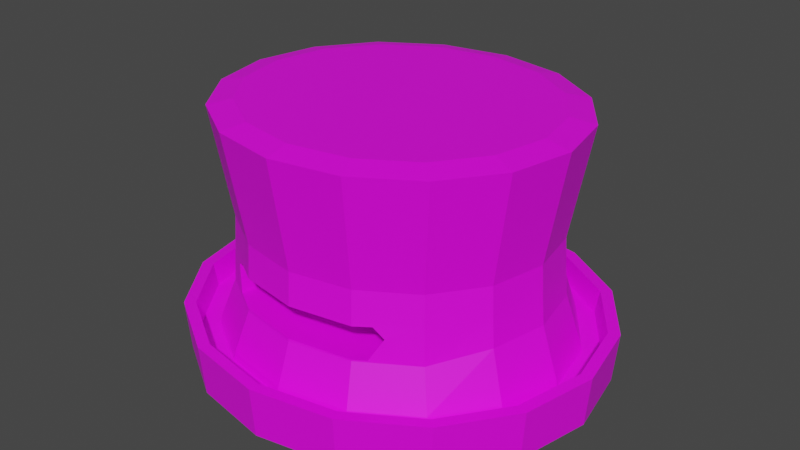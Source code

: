 # Source: cocus_pocus.blend  (saved by Blender 4.0.36; exported with 4.5.12 LTS)
import bpy
from mathutils import Matrix  # noqa: F401  (used for matrix-valued properties, if any)

bpy.ops.wm.read_factory_settings(use_empty=True)
scene = bpy.context.scene
scene.name = 'Scene'

# ---- collections
col_collection = bpy.data.collections.new('Collection'); scene.collection.children.link(col_collection)

# ---- images (referenced by path relative to the original .blend; pixels are not part of the script)
import os
ASSET_DIR = os.environ.get("B2B_ASSET_DIR", "")  # directory of the original .blend (textures are referenced by path, not embedded)
HERE = os.path.dirname(os.path.abspath(__file__))  # packed textures are extracted next to this script under _unpacked/

def load_image(name, relpath, width, height, colorspace="sRGB"):
    """Load a texture the original file referenced (path relative to the .blend, or extracted next to this script)."""
    p = next((c for c in (os.path.join(HERE, relpath), os.path.join(ASSET_DIR, relpath)) if relpath and os.path.exists(c)), "")
    if p:
        img = bpy.data.images.load(p, check_existing=True)
        img.name = name
    else:  # same state as the original file: an image datablock whose file is absent (Cycles renders it pink)
        img = bpy.data.images.new(name, width, height)
        img.source = "FILE"
        img.filepath = "//" + (relpath or name)
    img.colorspace_settings.name = colorspace
    return img
img_base_palette_png = load_image('base_palette.png', 'base_palette.png', 1024, 1024, 'sRGB')

# ---- materials (node trees are filled in below, after node groups)
mat_basepalette = bpy.data.materials.new('BasePalette')
mat_basepalette.alpha_threshold = 0.0
mat_basepalette.use_transparent_shadow = False
mat_basepalette.roughness = 0.5
mat_basepalette.line_color = (0.0, 0.0, 0.0, 1.0)

# ---- material node trees
mat_basepalette.use_nodes = True; mat_basepalette.node_tree.nodes.clear()
_N = mat_basepalette.node_tree.nodes; _L = mat_basepalette.node_tree.links
n0 = _N.new('ShaderNodeOutputMaterial'); n0.name = 'Material Output'; n0.location = (300, 300)
n1 = _N.new('ShaderNodeBsdfPrincipled'); n1.name = 'Principled BSDF'; n1.location = (10, 300)
n1.distribution = 'GGX'
n1.subsurface_method = 'RANDOM_WALK_SKIN'
n1.inputs[3].default_value = 1.45
n1.inputs[27].default_value = (0.0, 0.0, 0.0, 1.0)
n1.inputs[28].default_value = 1.0
n2 = _N.new('ShaderNodeTexImage'); n2.name = 'Image Texture'; n2.location = (-464, 137)
n2.image = img_base_palette_png
_L.new(n1.outputs[0], n0.inputs[0])
_L.new(n2.outputs[0], n1.inputs[0])
n0.is_active_output = True

# ---- world
world_world = bpy.data.worlds.new('World'); scene.world = world_world
world_world.use_nodes = True; world_world.node_tree.nodes.clear()
_N = world_world.node_tree.nodes; _L = world_world.node_tree.links
n0 = _N.new('ShaderNodeOutputWorld'); n0.name = 'World Output'; n0.location = (300, 300)
n1 = _N.new('ShaderNodeBackground'); n1.name = 'Background'; n1.location = (10, 300)
n1.inputs[0].default_value = (0.05088, 0.05088, 0.05088, 1.0)
_L.new(n1.outputs[0], n0.inputs[0])
n0.is_active_output = True
world_world.color = (0.05088, 0.05088, 0.05088)
world_world.use_sun_shadow = False
world_world.sun_shadow_jitter_overblur = 0.0

# ---- meshes
me_plane_003 = bpy.data.meshes.new('Plane.003')
me_plane_003.from_pydata([(-0.2959, -0.2747, 0.0001725), (-0.2959, 0.2747, 0.0001725), (0.2959, 0.2747, 0.0001725), (0.2959, -0.2747, 0.0001725), (-0.4184, 0.0, 0.0001725), (0.4184, 0.0, 0.0001725), (0.0, -0.3884, 0.0001725), (0.0, 0.3884, 0.0001725), (-0.3866, 0.1486, 0.0001725), (0.3866, -0.1486, 0.0001725), (-0.1601, -0.3588, 0.0001725), (0.1601, 0.3588, 0.0001725), (-0.3866, -0.1486, 0.0001725), (0.3866, 0.1486, 0.0001725), (0.1601, -0.3588, 0.0001725), (-0.1601, 0.3588, 0.0001725), (-0.3121, 0.118, 0.001612), (-0.2396, 0.2187, 0.001612), (0.3121, -0.118, 0.001612), (0.2396, -0.2187, 0.001612), (-0.13, -0.2867, 0.001612), (-0.2396, -0.2187, 0.001612), (0.13, 0.2867, 0.001612), (0.2396, 0.2187, 0.001612), (-0.3121, -0.118, 0.001612), (-0.3374, 0.0, 0.001612), (0.3121, 0.118, 0.001612), (0.3374, 0.0, 0.001612), (0.13, -0.2867, 0.001612), (0.0, -0.3107, 0.001612), (-0.13, 0.2867, 0.001612), (0.0, 0.3107, 0.001612), (-0.3121, 0.118, 0.06211), (-0.2396, 0.2187, 0.06211), (0.3121, -0.118, 0.06211), (0.2396, -0.2187, 0.06211), (-0.13, -0.2867, 0.06211), (-0.2396, -0.2187, 0.06211), (0.13, 0.2867, 0.06211), (0.2396, 0.2187, 0.06211), (-0.3121, -0.118, 0.06211), (-0.3374, 0.0, 0.06211), (0.3121, 0.118, 0.06211), (0.3374, 0.0, 0.06211), (0.13, -0.2867, 0.06211), (0.0, -0.3107, 0.06211), (-0.13, 0.2867, 0.06211), (0.0, 0.3107, 0.06211), (-0.3293, 0.1256, 0.06928), (-0.3563, 0.0, 0.06928), (0.3293, -0.1256, 0.06928), (0.3563, 0.0, 0.06928), (-0.1368, -0.3042, 0.06928), (0.0, -0.3295, 0.06928), (0.1368, 0.3042, 0.06928), (0.0, 0.3295, 0.06928), (-0.3293, -0.1256, 0.06928), (-0.2524, -0.2325, 0.06928), (0.3293, 0.1256, 0.06928), (0.2524, 0.2325, 0.06928), (0.1368, -0.3042, 0.06928), (0.2524, -0.2325, 0.06928), (-0.1368, 0.3042, 0.06928), (-0.2524, 0.2325, 0.06928), (-0.1636, 0.3665, 0.1009), (0.1636, -0.3665, 0.1009), (0.3949, 0.1518, 0.1009), (-0.3949, -0.1518, 0.1009), (0.1636, 0.3665, 0.1009), (-0.1636, -0.3665, 0.1009), (0.3949, -0.1518, 0.1009), (-0.3949, 0.1518, 0.1009), (-0.3022, 0.2805, 0.1009), (0.3022, -0.2805, 0.1009), (-0.3022, -0.2805, 0.1009), (0.3022, 0.2805, 0.1009), (-0.4274, 0.0, 0.1009), (0.4274, 0.0, 0.1009), (0.0, -0.3967, 0.1009), (0.0, 0.3967, 0.1009), (-0.2642, 0.09986, 0.3144), (-0.2028, 0.1852, 0.3144), (0.2642, -0.09986, 0.3144), (-0.1101, -0.2427, 0.3144), (-0.2028, -0.1852, 0.3144), (0.1101, 0.2427, 0.3144), (0.2028, 0.1852, 0.3144), (-0.2642, -0.09986, 0.3144), (-0.2856, 0.0, 0.3144), (0.2642, 0.09986, 0.3144), (0.2856, 0.0, 0.3144), (0.1101, -0.2427, 0.3144), (0.0, -0.263, 0.3144), (-0.1101, 0.2427, 0.3144), (0.0, 0.263, 0.3144), (-0.2906, 0.1108, 0.2824), (-0.3143, 0.0, 0.2824), (0.2906, -0.1108, 0.2824), (0.3143, 0.0, 0.2824), (-0.1207, -0.2684, 0.2824), (0.0, -0.2907, 0.2824), (0.1207, 0.2684, 0.2824), (0.0, 0.2907, 0.2824), (-0.2906, -0.1108, 0.2824), (-0.2227, -0.2051, 0.2824), (0.2906, 0.1108, 0.2824), (0.2227, 0.2051, 0.2824), (0.1207, -0.2684, 0.2824), (0.2227, -0.2051, 0.2824), (-0.1207, 0.2684, 0.2824), (-0.2227, 0.2051, 0.2824), (-0.2991, 0.1141, 0.166), (0.0, 0.2992, 0.166), (0.1477, -0.2614, 0.1521), (-0.001032, -0.2986, 0.1534), (-0.1737, -0.245, 0.155), (-0.1241, -0.2758, 0.1544), (-0.1242, 0.2762, 0.166), (-0.2292, 0.2111, 0.166), (0.2991, -0.1141, 0.166), (0.3235, 0.0, 0.166), (0.2292, 0.2111, 0.166), (0.1242, 0.2762, 0.166), (0.1241, -0.276, 0.152), (-0.2991, -0.1141, 0.166), (0.2991, 0.1141, 0.166), (-0.3235, 0.0, 0.166), (-0.2812, 0.1063, 0.5107), (-0.2158, 0.1971, 0.5107), (0.2812, -0.1063, 0.5107), (0.2158, -0.1971, 0.5107), (-0.1171, -0.2583, 0.5107), (-0.2158, -0.1971, 0.5107), (0.1171, 0.2583, 0.5107), (0.2158, 0.1971, 0.5107), (-0.2812, -0.1063, 0.5107), (-0.304, 0.0, 0.5107), (0.2812, 0.1063, 0.5107), (0.304, 0.0, 0.5107), (0.1171, -0.2583, 0.5107), (0.0, -0.2799, 0.5107), (-0.1171, 0.2583, 0.5107), (0.0, 0.2799, 0.5107), (-0.3267, 0.1246, 0.5007), (-0.3534, 0.0, 0.5007), (0.3267, -0.1246, 0.5007), (0.3534, 0.0, 0.5007), (-0.1357, -0.3018, 0.5007), (0.0, -0.3269, 0.5007), (0.1357, 0.3018, 0.5007), (0.0, 0.3269, 0.5007), (-0.3267, -0.1246, 0.5007), (-0.2504, -0.2306, 0.5007), (0.3267, 0.1246, 0.5007), (0.2504, 0.2306, 0.5007), (0.1357, -0.3018, 0.5007), (0.2504, -0.2306, 0.5007), (-0.1357, 0.3018, 0.5007), (-0.2504, 0.2306, 0.5007), (-0.2944, 0.1123, 0.2218), (0.0, 0.2945, 0.2218), (0.0, -0.2949, 0.2165), (-0.1224, -0.2724, 0.2156), (-0.2256, 0.2078, 0.2218), (0.3184, 0.0, 0.2218), (0.1223, 0.2719, 0.2218), (0.1225, -0.2724, 0.2151), (0.2944, 0.1123, 0.2218), (0.1527, -0.2535, 0.2164), (-0.1662, -0.2453, 0.2156), (-0.1223, 0.2719, 0.2218), (0.2944, -0.1123, 0.2218), (0.2256, 0.2078, 0.2218), (-0.2944, -0.1123, 0.2218), (-0.3184, 0.0, 0.2218), (0.2256, -0.2078, 0.2218), (0.2292, -0.2111, 0.1493), (-0.2256, -0.2078, 0.2218), (-0.2292, -0.2111, 0.1493), (0.1242, -0.2762, 0.1493), (0.0, -0.2992, 0.1493), (-0.1242, -0.2762, 0.1493), (0.1223, -0.2719, 0.2218), (0.0, -0.2945, 0.2218), (-0.1223, -0.2719, 0.2218), (-0.1888, -0.2322, 0.2062), (0.1705, -0.2446, 0.1951), (-0.0009589, -0.116, 0.1477), (7.367e-05, -0.1123, 0.2108), (-0.124, -0.09321, 0.1487), (-0.1224, -0.08974, 0.21), (0.1242, -0.09339, 0.1464), (0.1226, -0.08978, 0.2095), (0.1706, -0.06199, 0.1894), (0.1478, -0.07873, 0.1464), (-0.1887, -0.04955, 0.2006), (-0.1736, -0.06233, 0.1494), (0.1528, -0.07089, 0.2108), (-0.1661, -0.06264, 0.21), (-0.1548, 0.3458, 0.1007), (0.1548, -0.3458, 0.1007), (0.3734, 0.143, 0.1007), (-0.3734, -0.143, 0.1007), (0.1548, 0.3458, 0.1007), (-0.1548, -0.3458, 0.1007), (0.3734, -0.143, 0.1007), (-0.3734, 0.143, 0.1007), (-0.2859, 0.2644, 0.1007), (0.2859, -0.2644, 0.1007), (-0.2859, -0.2644, 0.1007), (0.2859, 0.2644, 0.1007), (-0.404, 0.0, 0.1007), (0.404, 0.0, 0.1007), (0.0, -0.3744, 0.1007), (0.0, 0.3744, 0.1007), (-0.3328, 0.127, 0.05472), (-0.3601, 0.0, 0.05472), (0.3328, -0.127, 0.05472), (0.3601, 0.0, 0.05472), (-0.1382, -0.3074, 0.05472), (0.0, -0.333, 0.05472), (0.1382, 0.3074, 0.05472), (0.0, 0.333, 0.05472), (-0.3328, -0.127, 0.05472), (-0.2551, -0.235, 0.05472), (0.3328, 0.127, 0.05472), (0.2551, 0.235, 0.05472), (0.1382, -0.3074, 0.05472), (0.2551, -0.235, 0.05472), (-0.1382, 0.3074, 0.05472), (-0.2551, 0.235, 0.05472), (-0.1516, 0.3385, 0.05498), (0.1516, -0.3385, 0.05498), (0.3655, 0.14, 0.05498), (-0.3655, -0.14, 0.05498), (0.1516, 0.3385, 0.05498), (-0.1516, -0.3385, 0.05498), (0.3655, -0.14, 0.05498), (-0.3655, 0.14, 0.05498), (-0.2799, 0.2589, 0.05498), (0.2799, -0.2589, 0.05498), (-0.2799, -0.2589, 0.05498), (0.2799, 0.2589, 0.05498), (-0.3955, 0.0, 0.05498), (0.3955, 0.0, 0.05498), (0.0, -0.3665, 0.05498), (0.0, 0.3665, 0.05498), (-0.2232, -0.2037, 0.1748), (0.2028, -0.1852, 0.3144)], [], [(8, 1, 17, 16), (9, 3, 19, 18), (10, 0, 21, 20), (11, 2, 23, 22), (12, 4, 25, 24), (13, 5, 27, 26), (14, 6, 29, 28), (27, 5, 9, 18), (29, 6, 10, 20), (31, 7, 11, 22), (21, 0, 12, 24), (23, 2, 13, 26), (19, 3, 14, 28), (17, 1, 15, 30), (15, 7, 31, 30), (37, 40, 87, 84, 247), (47, 38, 85, 94), (34, 35, 248, 82), (32, 33, 81, 80), (43, 34, 82, 90), (41, 32, 80, 88), (163, 159, 95, 110), (165, 160, 102, 101), (175, 171, 97, 108), (184, 183, 100, 99), (177, 184, 99, 104), (170, 163, 110, 109), (171, 164, 98, 97), (172, 165, 101, 106), (206, 207, 72, 71), (205, 208, 73, 70), (204, 209, 74, 69), (203, 210, 75, 68), (202, 211, 76, 67), (201, 212, 77, 66), (200, 213, 78, 65), (199, 214, 79, 64), (211, 206, 71, 76), (212, 205, 70, 77), (213, 204, 69, 78), (214, 203, 68, 79), (209, 202, 67, 74), (210, 201, 66, 75), (208, 200, 65, 73), (207, 199, 64, 72), (9, 5, 77, 70), (10, 6, 78, 69), (11, 7, 79, 68), (12, 0, 74, 67), (25, 16, 32, 41), (13, 2, 75, 66), (27, 18, 34, 43), (1, 8, 71, 72), (16, 17, 33, 32), (14, 3, 73, 65), (29, 20, 36, 45), (3, 9, 70, 73), (18, 19, 35, 34), (15, 1, 72, 64), (31, 22, 38, 47), (0, 10, 69, 74), (20, 21, 37, 36), (21, 24, 40, 37), (2, 11, 68, 75), (22, 23, 39, 38), (23, 26, 42, 39), (4, 12, 67, 76), (24, 25, 41, 40), (19, 28, 44, 35), (5, 13, 66, 77), (26, 27, 43, 42), (17, 30, 46, 33), (6, 14, 65, 78), (28, 29, 45, 44), (7, 15, 64, 79), (30, 31, 47, 46), (8, 4, 76, 71), (95, 96, 144, 143), (93, 94, 142, 141), (105, 106, 154, 153), (110, 95, 143, 158), (91, 92, 140, 139), (103, 104, 152, 151), (81, 93, 141, 128), (89, 90, 138, 137), (108, 97, 145, 156), (248, 91, 139, 130), (87, 88, 136, 135), (104, 99, 147, 152), (86, 89, 137, 134), (85, 86, 134, 133), (106, 101, 149, 154), (38, 39, 86, 85), (39, 42, 89, 86), (40, 41, 88, 87), (160, 170, 109, 102), (42, 43, 90, 89), (33, 46, 93, 81), (183, 182, 107, 100), (173, 177, 104, 103), (164, 167, 105, 98), (46, 47, 94, 93), (167, 172, 106, 105), (174, 173, 103, 96), (159, 174, 96, 95), (182, 175, 108, 107), (60, 61, 176, 179), (48, 49, 126, 111), (49, 56, 124, 126), (58, 59, 121, 125), (51, 58, 125, 120), (56, 57, 178, 124), (53, 60, 179, 180), (55, 62, 117, 112), (59, 54, 122, 121), (50, 51, 120, 119), (62, 63, 118, 117), (57, 52, 181, 178), (52, 53, 180, 181), (61, 50, 119, 176), (54, 55, 112, 122), (63, 48, 111, 118), (127, 128, 158, 143), (129, 130, 156, 145), (131, 132, 152, 147), (133, 134, 154, 149), (135, 136, 144, 151), (137, 138, 146, 153), (139, 140, 148, 155), (141, 142, 150, 157), (136, 127, 143, 144), (138, 129, 145, 146), (140, 131, 147, 148), (142, 133, 149, 150), (132, 135, 151, 152), (134, 137, 153, 154), (130, 139, 155, 156), (128, 141, 157, 158), (96, 103, 151, 144), (107, 108, 156, 155), (97, 98, 146, 145), (109, 110, 158, 157), (99, 100, 148, 147), (88, 80, 127, 136), (90, 82, 129, 138), (101, 102, 150, 149), (80, 81, 128, 127), (92, 83, 131, 140), (102, 109, 157, 150), (82, 248, 130, 129), (94, 85, 133, 142), (100, 107, 155, 148), (83, 84, 132, 131), (84, 87, 135, 132), (80, 81, 93, 94, 85, 86, 89, 90, 82, 248, 91, 92, 83, 84, 87, 88), (136, 135, 132, 131, 140, 139, 130, 129, 138, 137, 134, 133, 142, 141, 128, 127), (161, 162, 190, 188), (111, 126, 174, 159), (126, 124, 173, 174), (125, 121, 172, 167), (120, 125, 167, 164), (124, 178, 177, 173), (123, 113, 194, 191), (112, 117, 170, 160), (121, 122, 165, 172), (119, 120, 164, 171), (117, 118, 163, 170), (116, 114, 187, 189), (162, 169, 198, 190), (176, 119, 171, 175), (122, 112, 160, 165), (118, 111, 159, 163), (168, 186, 113, 176, 175), (115, 185, 169, 177, 178), (113, 123, 179, 176), (123, 114, 180, 179), (116, 115, 178, 181), (114, 116, 181, 180), (166, 168, 175, 182), (161, 166, 182, 183), (169, 162, 184, 177), (162, 161, 183, 184), (168, 166, 192, 197), (169, 185, 195, 198), (114, 123, 191, 187), (113, 186, 193, 194), (166, 161, 188, 192), (186, 168, 197, 193), (115, 116, 189, 196), (185, 115, 196, 195), (49, 48, 215, 216), (56, 49, 216, 223), (59, 58, 225, 226), (203, 214, 246, 235), (58, 51, 218, 225), (57, 56, 223, 224), (202, 209, 241, 234), (60, 53, 220, 227), (201, 210, 242, 233), (62, 55, 222, 229), (207, 206, 238, 239), (200, 208, 240, 232), (208, 205, 237, 240), (199, 207, 239, 231), (209, 204, 236, 241), (210, 203, 235, 242), (230, 229, 231, 239), (228, 227, 232, 240), (226, 225, 233, 242), (224, 223, 234, 241), (222, 221, 235, 246), (220, 219, 236, 245), (218, 217, 237, 244), (216, 215, 238, 243), (229, 222, 246, 231), (227, 220, 245, 232), (225, 218, 244, 233), (223, 216, 243, 234), (221, 226, 242, 235), (219, 224, 241, 236), (217, 228, 240, 237), (215, 230, 239, 238), (204, 213, 245, 236), (61, 60, 227, 228), (54, 59, 226, 221), (51, 50, 217, 218), (205, 212, 244, 237), (63, 62, 229, 230), (52, 57, 224, 219), (53, 52, 219, 220), (206, 211, 243, 238), (50, 61, 228, 217), (55, 54, 221, 222), (214, 199, 231, 246), (48, 63, 230, 215), (213, 200, 232, 245), (212, 201, 233, 244), (211, 202, 234, 243), (41, 32, 33, 46, 47, 38, 39, 42, 43, 34, 35, 44, 45, 36, 37, 40), (98, 105, 153, 146), (25, 4, 8, 16)])
_uv = me_plane_003.uv_layers.new(name='UVMap')
_uv.uv.foreach_set('vector', [0.4183, 0.7813, 0.4183, 0.7813, 0.4183, 0.7813, 0.4183, 0.7813, 0.4183, 0.7813, 0.4183, 0.7813, 0.4183, 0.7813, 0.4183, 0.7813, 0.4183, 0.7813, 0.4183, 0.7813, 0.4183, 0.7813, 0.4183, 0.7813, 0.4183, 0.7813, 0.4183, 0.7813, 0.4183, 0.7813, 0.4183, 0.7813, 0.4183, 0.7813, 0.4183, 0.7813, 0.4183, 0.7813, 0.4183, 0.7813, 0.4183, 0.7813, 0.4183, 0.7813, 0.4183, 0.7813, 0.4183, 0.7813, 0.4183, 0.7813, 0.4183, 0.7813, 0.4183, 0.7813, 0.4183, 0.7813, 0.4183, 0.7813, 0.4183, 0.7813, 0.4183, 0.7813, 0.4183, 0.7813, 0.4183, 0.7813, 0.4183, 0.7813, 0.4183, 0.7813, 0.4183, 0.7813, 0.4183, 0.7813, 0.4183, 0.7813, 0.4183, 0.7813, 0.4183, 0.7813, 0.4183, 0.7813, 0.4183, 0.7813, 0.4183, 0.7813, 0.4183, 0.7813, 0.4183, 0.7813, 0.4183, 0.7813, 0.4183, 0.7813, 0.4183, 0.7813, 0.4183, 0.7813, 0.4183, 0.7813, 0.4183, 0.7813, 0.4183, 0.7813, 0.4183, 0.7813, 0.4183, 0.7813, 0.4183, 0.7813, 0.4183, 0.7813, 0.4183, 0.7813, 0.4183, 0.7813, 0.4183, 0.7813, 0.4183, 0.7813, 0.4183, 0.7813, 0.4183, 0.7813, 0.4183, 0.7813, 0.4183, 0.7813, 0.4183, 0.7813, 0.4183, 0.7813, 0.4183, 0.7813, 0.4183, 0.7813, 0.4183, 0.7813, 0.4183, 0.7813, 0.4183, 0.7813, 0.4183, 0.7813, 0.4183, 0.7813, 0.4183, 0.7813, 0.4183, 0.7813, 0.4183, 0.7813, 0.4183, 0.7813, 0.4183, 0.7813, 0.4183, 0.7813, 0.4183, 0.7813, 0.4183, 0.7813, 0.4183, 0.7813, 0.4183, 0.7813, 0.4183, 0.7813, 0.4183, 0.7813, 0.4183, 0.7813, 0.4183, 0.7813, 0.4183, 0.7813, 0.4183, 0.7813, 0.4183, 0.7813, 0.4183, 0.7813, 0.4183, 0.7813, 0.4183, 0.7813, 0.4183, 0.7813, 0.4183, 0.7813, 0.4183, 0.7813, 0.4183, 0.7813, 0.4183, 0.7813, 0.4183, 0.7813, 0.4183, 0.7813, 0.4183, 0.7813, 0.4183, 0.7813, 0.4183, 0.7813, 0.4183, 0.7813, 0.4183, 0.7813, 0.4183, 0.7813, 0.4183, 0.7813, 0.4183, 0.7813, 0.4183, 0.7813, 0.4183, 0.7813, 0.4183, 0.7813, 0.4183, 0.7813, 0.4183, 0.7813, 0.4183, 0.7813, 0.4183, 0.7813, 0.4183, 0.7813, 0.4183, 0.7813, 0.4183, 0.7813, 0.4183, 0.7813, 0.4183, 0.7813, 0.4183, 0.7813, 0.4183, 0.7813, 0.4183, 0.7813, 0.4183, 0.7813, 0.4183, 0.7813, 0.4183, 0.7813, 0.4183, 0.7813, 0.4183, 0.7813, 0.4183, 0.7813, 0.4183, 0.7813, 0.4183, 0.7813, 0.4183, 0.7813, 0.4183, 0.7813, 0.4183, 0.7813, 0.4183, 0.7813, 0.4183, 0.7813, 0.4183, 0.7813, 0.4183, 0.7813, 0.4183, 0.7813, 0.4183, 0.7813, 0.4183, 0.7813, 0.4183, 0.7813, 0.4183, 0.7813, 0.4183, 0.7813, 0.4183, 0.7813, 0.4183, 0.7813, 0.4183, 0.7813, 0.4183, 0.7813, 0.4183, 0.7813, 0.4183, 0.7813, 0.4183, 0.7813, 0.4183, 0.7813, 0.4183, 0.7813, 0.4183, 0.7813, 0.4183, 0.7813, 0.4183, 0.7813, 0.4183, 0.7813, 0.4183, 0.7813, 0.4183, 0.7813, 0.4183, 0.7813, 0.4183, 0.7813, 0.4183, 0.7813, 0.4183, 0.7813, 0.4183, 0.7813, 0.4183, 0.7813, 0.4183, 0.7813, 0.4183, 0.7813, 0.4183, 0.7813, 0.4183, 0.7813, 0.4183, 0.7813, 0.4183, 0.7813, 0.4183, 0.7813, 0.4183, 0.7813, 0.4183, 0.7813, 0.4183, 0.7813, 0.4183, 0.7813, 0.4183, 0.7813, 0.4183, 0.7813, 0.4183, 0.7813, 0.4183, 0.7813, 0.4183, 0.7813, 0.4183, 0.7813, 0.4183, 0.7813, 0.4183, 0.7813, 0.4183, 0.7813, 0.4183, 0.7813, 0.4183, 0.7813, 0.4183, 0.7813, 0.4183, 0.7813, 0.4183, 0.7813, 0.4183, 0.7813, 0.4183, 0.7813, 0.4183, 0.7813, 0.4183, 0.7813, 0.4183, 0.7813, 0.4183, 0.7813, 0.4183, 0.7813, 0.4183, 0.7813, 0.4183, 0.7813, 0.4183, 0.7813, 0.4183, 0.7813, 0.4183, 0.7813, 0.4183, 0.7813, 0.4183, 0.7813, 0.4183, 0.7813, 0.4183, 0.7813, 0.4183, 0.7813, 0.4183, 0.7813, 0.4183, 0.7813, 0.4183, 0.7813, 0.4183, 0.7813, 0.4183, 0.7813, 0.4183, 0.7813, 0.4183, 0.7813, 0.4183, 0.7813, 0.4183, 0.7813, 0.4183, 0.7813, 0.4183, 0.7813, 0.4183, 0.7813, 0.4183, 0.7813, 0.4183, 0.7813, 0.4183, 0.7813, 0.4183, 0.7813, 0.4183, 0.7813, 0.4183, 0.7813, 0.4183, 0.7813, 0.4183, 0.7813, 0.4183, 0.7813, 0.4183, 0.7813, 0.4183, 0.7813, 0.4183, 0.7813, 0.4183, 0.7813, 0.4183, 0.7813, 0.4183, 0.7813, 0.4183, 0.7813, 0.4183, 0.7813, 0.4183, 0.7813, 0.4183, 0.7813, 0.4183, 0.7813, 0.4183, 0.7813, 0.4183, 0.7813, 0.4183, 0.7813, 0.4183, 0.7813, 0.4183, 0.7813, 0.4183, 0.7813, 0.4183, 0.7813, 0.4183, 0.7813, 0.4183, 0.7813, 0.4183, 0.7813, 0.4183, 0.7813, 0.4183, 0.7813, 0.4183, 0.7813, 0.4183, 0.7813, 0.4183, 0.7813, 0.4183, 0.7813, 0.4183, 0.7813, 0.4183, 0.7813, 0.4183, 0.7813, 0.4183, 0.7813, 0.4183, 0.7813, 0.4183, 0.7813, 0.4183, 0.7813, 0.4183, 0.7813, 0.4183, 0.7813, 0.4183, 0.7813, 0.4183, 0.7813, 0.4183, 0.7813, 0.4183, 0.7813, 0.4183, 0.7813, 0.4183, 0.7813, 0.4183, 0.7813, 0.4183, 0.7813, 0.4183, 0.7813, 0.4183, 0.7813, 0.4183, 0.7813, 0.4183, 0.7813, 0.4183, 0.7813, 0.4183, 0.7813, 0.4183, 0.7813, 0.4183, 0.7813, 0.4183, 0.7813, 0.4183, 0.7813, 0.4183, 0.7813, 0.4183, 0.7813, 0.4183, 0.7813, 0.4183, 0.7813, 0.4183, 0.7813, 0.4183, 0.7813, 0.4183, 0.7813, 0.4183, 0.7813, 0.4183, 0.7813, 0.4183, 0.7813, 0.4183, 0.7813, 0.4183, 0.7813, 0.4183, 0.7813, 0.4183, 0.7813, 0.4183, 0.7813, 0.4183, 0.7813, 0.4183, 0.7813, 0.4183, 0.7813, 0.4183, 0.7813, 0.4183, 0.7813, 0.4183, 0.7813, 0.4183, 0.7813, 0.4183, 0.7813, 0.4183, 0.7813, 0.4183, 0.7813, 0.4183, 0.7813, 0.4183, 0.7813, 0.4183, 0.7813, 0.4183, 0.7813, 0.4183, 0.7813, 0.4183, 0.7813, 0.4183, 0.7813, 0.4183, 0.7813, 0.4183, 0.7813, 0.4183, 0.7813, 0.4183, 0.7813, 0.4183, 0.7813, 0.4183, 0.7813, 0.4183, 0.7813, 0.4183, 0.7813, 0.4183, 0.7813, 0.4183, 0.7813, 0.4183, 0.7813, 0.4183, 0.7813, 0.4183, 0.7813, 0.4183, 0.7813, 0.4183, 0.7813, 0.4183, 0.7813, 0.4183, 0.7813, 0.4183, 0.7813, 0.4183, 0.7813, 0.4183, 0.7813, 0.4183, 0.7813, 0.4183, 0.7813, 0.4183, 0.7813, 0.4183, 0.7813, 0.4183, 0.7813, 0.4183, 0.7813, 0.4183, 0.7813, 0.4183, 0.7813, 0.4183, 0.7813, 0.4183, 0.7813, 0.4183, 0.7813, 0.4183, 0.7813, 0.4183, 0.7813, 0.4183, 0.7813, 0.4183, 0.7813, 0.4183, 0.7813, 0.4183, 0.7813, 0.4183, 0.7813, 0.4183, 0.7813, 0.4183, 0.7813, 0.4183, 0.7813, 0.4183, 0.7813, 0.4183, 0.7813, 0.4183, 0.7813, 0.4183, 0.7813, 0.4183, 0.7813, 0.4183, 0.7813, 0.4183, 0.7813, 0.4183, 0.7813, 0.4183, 0.7813, 0.4183, 0.7813, 0.4183, 0.7813, 0.4183, 0.7813, 0.4183, 0.7813, 0.4183, 0.7813, 0.4183, 0.7813, 0.4183, 0.7813, 0.4183, 0.7813, 0.4183, 0.7813, 0.4183, 0.7813, 0.4183, 0.7813, 0.4183, 0.7813, 0.4183, 0.7813, 0.4183, 0.7813, 0.4183, 0.7813, 0.4183, 0.7813, 0.4183, 0.7813, 0.4183, 0.7813, 0.4183, 0.7813, 0.4183, 0.7813, 0.4183, 0.7813, 0.4183, 0.7813, 0.4183, 0.7813, 0.4183, 0.7813, 0.4183, 0.7813, 0.4183, 0.7813, 0.4183, 0.7813, 0.4183, 0.7813, 0.4183, 0.7813, 0.4183, 0.7813, 0.4183, 0.7813, 0.4183, 0.7813, 0.4183, 0.7813, 0.4183, 0.7813, 0.4183, 0.7813, 0.4183, 0.7813, 0.4183, 0.7813, 0.4183, 0.7813, 0.4183, 0.7813, 0.4183, 0.7813, 0.4183, 0.7813, 0.4183, 0.7813, 0.4183, 0.7813, 0.4183, 0.7813, 0.4183, 0.7813, 0.4183, 0.7813, 0.4183, 0.7813, 0.4183, 0.7813, 0.4183, 0.7813, 0.4183, 0.7813, 0.4183, 0.7813, 0.4183, 0.7813, 0.4183, 0.7813, 0.4183, 0.7813, 0.4183, 0.7813, 0.4183, 0.7813, 0.4183, 0.7813, 0.4183, 0.7813, 0.4183, 0.7813, 0.4183, 0.7813, 0.4183, 0.7813, 0.4183, 0.7813, 0.4183, 0.7813, 0.4183, 0.7813, 0.4183, 0.7813, 0.4183, 0.7813, 0.4183, 0.7813, 0.4183, 0.7813, 0.4183, 0.7813, 0.4183, 0.7813, 0.4183, 0.7813, 0.4183, 0.7813, 0.4183, 0.7813, 0.4183, 0.7813, 0.4183, 0.7813, 0.4183, 0.7813, 0.4183, 0.7813, 0.4183, 0.7813, 0.4183, 0.7813, 0.4183, 0.7813, 0.4183, 0.7813, 0.4183, 0.7813, 0.4183, 0.7813, 0.4183, 0.7813, 0.4183, 0.7813, 0.4183, 0.7813, 0.4183, 0.7813, 0.4183, 0.7813, 0.4183, 0.7813, 0.4183, 0.7813, 0.4183, 0.7813, 0.4183, 0.7813, 0.4183, 0.7813, 0.4183, 0.7813, 0.4183, 0.7813, 0.4183, 0.7813, 0.4183, 0.7813, 0.4183, 0.7813, 0.4183, 0.7813, 0.4183, 0.7813, 0.4183, 0.7813, 0.4183, 0.7813, 0.4183, 0.7813, 0.4183, 0.7813, 0.4183, 0.7813, 0.4183, 0.7813, 0.4183, 0.7813, 0.4183, 0.7813, 0.4183, 0.7813, 0.4183, 0.7813, 0.4183, 0.7813, 0.4183, 0.7813, 0.4183, 0.7813, 0.4183, 0.7813, 0.4183, 0.7813, 0.4183, 0.7813, 0.4183, 0.7813, 0.4183, 0.7813, 0.4183, 0.7813, 0.4183, 0.7813, 0.4183, 0.7813, 0.4183, 0.7813, 0.4183, 0.7813, 0.4183, 0.7813, 0.4183, 0.7813, 0.4183, 0.7813, 0.4183, 0.7813, 0.4183, 0.7813, 0.4183, 0.7813, 0.4183, 0.7813, 0.4183, 0.7813, 0.4183, 0.7813, 0.4183, 0.7813, 0.4183, 0.7813, 0.4183, 0.7813, 0.4183, 0.7813, 0.4183, 0.7813, 0.4183, 0.7813, 0.4183, 0.7813, 0.4183, 0.7813, 0.4183, 0.7813, 0.4183, 0.7813, 0.4183, 0.7813, 0.4183, 0.7813, 0.4183, 0.7813, 0.4183, 0.7813, 0.4183, 0.7813, 0.4183, 0.7813, 0.4183, 0.7813, 0.4183, 0.7813, 0.4183, 0.7813, 0.4183, 0.7813, 0.4183, 0.7813, 0.4183, 0.7813, 0.4183, 0.7813, 0.4183, 0.7813, 0.4183, 0.7813, 0.4183, 0.7813, 0.4183, 0.7813, 0.4183, 0.7813, 0.4183, 0.7813, 0.4183, 0.7813, 0.4183, 0.7813, 0.4183, 0.7813, 0.4183, 0.7813, 0.4183, 0.7813, 0.4183, 0.7813, 0.4183, 0.7813, 0.4183, 0.7813, 0.4183, 0.7813, 0.4183, 0.7813, 0.4183, 0.7813, 0.4183, 0.7813, 0.4183, 0.7813, 0.4183, 0.7813, 0.4183, 0.7813, 0.4183, 0.7813, 0.4183, 0.7813, 0.4183, 0.7813, 0.4183, 0.7813, 0.4183, 0.7813, 0.4183, 0.7813, 0.4183, 0.7813, 0.4183, 0.7813, 0.4183, 0.7813, 0.4183, 0.7813, 0.4183, 0.7813, 0.4183, 0.7813, 0.4183, 0.7813, 0.4183, 0.7813, 0.4183, 0.7813, 0.4183, 0.7813, 0.4183, 0.7813, 0.4183, 0.7813, 0.4183, 0.7813, 0.4183, 0.7813, 0.4183, 0.7813, 0.4183, 0.7813, 0.4183, 0.7813, 0.4183, 0.7813, 0.4183, 0.7813, 0.4183, 0.7813, 0.4183, 0.7813, 0.4183, 0.7813, 0.4183, 0.7813, 0.4183, 0.7813, 0.4183, 0.7813, 0.4183, 0.7813, 0.4183, 0.7813, 0.4183, 0.7813, 0.4183, 0.7813, 0.4183, 0.7813, 0.4183, 0.7813, 0.4183, 0.7813, 0.4183, 0.7813, 0.4183, 0.7813, 0.4183, 0.7813, 0.4183, 0.7813, 0.4183, 0.7813, 0.4183, 0.7813, 0.4183, 0.7813, 0.4183, 0.7813, 0.4183, 0.7813, 0.4183, 0.7813, 0.4183, 0.7813, 0.4183, 0.7813, 0.4183, 0.7813, 0.4183, 0.7813, 0.4183, 0.7813, 0.4183, 0.7813, 0.4183, 0.7813, 0.4183, 0.7813, 0.4183, 0.7813, 0.4183, 0.7813, 0.4183, 0.7813, 0.4183, 0.7813, 0.4183, 0.7813, 0.4183, 0.7813, 0.4183, 0.7813, 0.4183, 0.7813, 0.4183, 0.7813, 0.4183, 0.7813, 0.4183, 0.7813, 0.4183, 0.7813, 0.4183, 0.7813, 0.4183, 0.7813, 0.4183, 0.7813, 0.4183, 0.7813, 0.4183, 0.7813, 0.4183, 0.7813, 0.4183, 0.7813, 0.4183, 0.7813, 0.4183, 0.7813, 0.4183, 0.7813, 0.4183, 0.7813, 0.4183, 0.7813, 0.4183, 0.7813, 0.4183, 0.7813, 0.4183, 0.7813, 0.4183, 0.7813, 0.4183, 0.7813, 0.4183, 0.7813, 0.4183, 0.7813, 0.4183, 0.7813, 0.4183, 0.7813, 0.4183, 0.7813, 0.4183, 0.7813, 0.4183, 0.7813, 0.4183, 0.7813, 0.4183, 0.7813, 0.4183, 0.7813, 0.4183, 0.7813, 0.4183, 0.7813, 0.4183, 0.7813, 0.4183, 0.7813, 0.4183, 0.7813, 0.4183, 0.7813, 0.4183, 0.7813, 0.4183, 0.7813, 0.4183, 0.7813, 0.4183, 0.7813, 0.4183, 0.7813, 0.4183, 0.7813, 0.4183, 0.7813, 0.4183, 0.7813, 0.4183, 0.7813, 0.4183, 0.7813, 0.4183, 0.7813, 0.4183, 0.7813, 0.4183, 0.7813, 0.4183, 0.7813, 0.4183, 0.7813, 0.4183, 0.7813, 0.4183, 0.7813, 0.4183, 0.7813, 0.4183, 0.7813, 0.4183, 0.7813, 0.4183, 0.7813, 0.4183, 0.7813, 0.4183, 0.7813, 0.4183, 0.7813, 0.4183, 0.7813, 0.4183, 0.7813, 0.4183, 0.7813, 0.4183, 0.7813, 0.4183, 0.7813, 0.4183, 0.7813, 0.4183, 0.7813, 0.4183, 0.7813, 0.4183, 0.7813, 0.4183, 0.7813, 0.4183, 0.7813, 0.4183, 0.7813, 0.4183, 0.7813, 0.4183, 0.7813, 0.4183, 0.7813, 0.4183, 0.7813, 0.4183, 0.7813, 0.4183, 0.7813, 0.4183, 0.7813, 0.4183, 0.7813, 0.4183, 0.7813, 0.4183, 0.7813, 0.4183, 0.7813, 0.4183, 0.7813, 0.4183, 0.7813, 0.4183, 0.7813, 0.4183, 0.7813, 0.4183, 0.7813, 0.4183, 0.7813, 0.4183, 0.7813, 0.4183, 0.7813, 0.4183, 0.7813, 0.4183, 0.7813, 0.4183, 0.7813, 0.4183, 0.7813, 0.4183, 0.7813, 0.4183, 0.7813, 0.4183, 0.7813, 0.4183, 0.7813, 0.4183, 0.7813, 0.4183, 0.7813, 0.4183, 0.7813, 0.4183, 0.7813, 0.4183, 0.7813, 0.4183, 0.7813, 0.4183, 0.7813, 0.4183, 0.7813, 0.4183, 0.7813, 0.4183, 0.7813, 0.4183, 0.7813, 0.4183, 0.7813, 0.4183, 0.7813, 0.4183, 0.7813, 0.4183, 0.7813, 0.4183, 0.7813, 0.4183, 0.7813, 0.4183, 0.7813, 0.4183, 0.7813, 0.4183, 0.7813, 0.4183, 0.7813, 0.4183, 0.7813, 0.4183, 0.7813, 0.4183, 0.7813, 0.4183, 0.7813, 0.4183, 0.7813, 0.4183, 0.7813, 0.4183, 0.7813, 0.4183, 0.7813, 0.4183, 0.7813, 0.4183, 0.7813, 0.4183, 0.7813, 0.4183, 0.7813, 0.4183, 0.7813, 0.4183, 0.7813, 0.4183, 0.7813, 0.4183, 0.7813, 0.4183, 0.7813, 0.4183, 0.7813, 0.4183, 0.7813, 0.4183, 0.7813, 0.4183, 0.7813, 0.4183, 0.7813, 0.4183, 0.7813, 0.4183, 0.7813, 0.4183, 0.7813, 0.4183, 0.7813, 0.4183, 0.7813, 0.4183, 0.7813, 0.4183, 0.7813, 0.4183, 0.7813, 0.4183, 0.7813, 0.4183, 0.7813, 0.4183, 0.7813, 0.4183, 0.7813, 0.4183, 0.7813, 0.4183, 0.7813, 0.4183, 0.7813, 0.4183, 0.7813, 0.4183, 0.7813, 0.4183, 0.7813, 0.4183, 0.7813, 0.4183, 0.7813, 0.4183, 0.7813, 0.4183, 0.7813, 0.4183, 0.7813, 0.4183, 0.7813, 0.4183, 0.7813, 0.4183, 0.7813, 0.4183, 0.7813, 0.4183, 0.7813, 0.4183, 0.7813, 0.4183, 0.7813, 0.4183, 0.7813, 0.4183, 0.7813, 0.4183, 0.7813, 0.4183, 0.7813, 0.4183, 0.7813, 0.4183, 0.7813, 0.4183, 0.7813, 0.4183, 0.7813, 0.4183, 0.7813, 0.4183, 0.7813, 0.4183, 0.7813, 0.4183, 0.7813, 0.4183, 0.7813, 0.4183, 0.7813, 0.4183, 0.7813, 0.4183, 0.7813, 0.4183, 0.7813, 0.4183, 0.7813, 0.4183, 0.7813, 0.4183, 0.7813, 0.4183, 0.7813, 0.4183, 0.7813, 0.4183, 0.7813, 0.4183, 0.7813, 0.4183, 0.7813, 0.4183, 0.7813, 0.4183, 0.7813, 0.4183, 0.7813, 0.4183, 0.7813, 0.4183, 0.7813, 0.4183, 0.7813, 0.4183, 0.7813, 0.4183, 0.7813, 0.4183, 0.7813, 0.4183, 0.7813, 0.4183, 0.7813, 0.4183, 0.7813, 0.4183, 0.7813, 0.4183, 0.7813, 0.4183, 0.7813, 0.4183, 0.7813, 0.4183, 0.7813, 0.4183, 0.7813, 0.4183, 0.7813, 0.4183, 0.7813, 0.4183, 0.7813, 0.4183, 0.7813, 0.4183, 0.7813, 0.4183, 0.7813, 0.4183, 0.7813, 0.4183, 0.7813, 0.4183, 0.7813, 0.4183, 0.7813, 0.4183, 0.7813, 0.4183, 0.7813, 0.4183, 0.7813, 0.4183, 0.7813, 0.4183, 0.7813, 0.4183, 0.7813, 0.4183, 0.7813, 0.4183, 0.7813, 0.4183, 0.7813, 0.4183, 0.7813, 0.4183, 0.7813, 0.4183, 0.7813, 0.4183, 0.7813, 0.4183, 0.7813, 0.4183, 0.7813, 0.4183, 0.7813, 0.4183, 0.7813, 0.4183, 0.7813, 0.4183, 0.7813, 0.4183, 0.7813, 0.4183, 0.7813, 0.4183, 0.7813, 0.4183, 0.7813, 0.4183, 0.7813, 0.4183, 0.7813, 0.4183, 0.7813, 0.4183, 0.7813, 0.4183, 0.7813, 0.4183, 0.7813, 0.4183, 0.7813, 0.4183, 0.7813, 0.4183, 0.7813, 0.4183, 0.7813, 0.4183, 0.7813, 0.4183, 0.7813, 0.4183, 0.7813, 0.4183, 0.7813, 0.4183, 0.7813, 0.4183, 0.7813, 0.4183, 0.7813, 0.4183, 0.7813, 0.4183, 0.7813, 0.4183, 0.7813, 0.4183, 0.7813, 0.4183, 0.7813, 0.4183, 0.7813, 0.4183, 0.7813, 0.4183, 0.7813, 0.4183, 0.7813, 0.4183, 0.7813, 0.4183, 0.7813, 0.4183, 0.7813, 0.4183, 0.7813, 0.4183, 0.7813, 0.4183, 0.7813, 0.4183, 0.7813, 0.4183, 0.7813, 0.4183, 0.7813, 0.4183, 0.7813, 0.4183, 0.7813, 0.4183, 0.7813, 0.4183, 0.7813, 0.4183, 0.7813, 0.4183, 0.7813, 0.4183, 0.7813, 0.4183, 0.7813, 0.4183, 0.7813, 0.4183, 0.7813, 0.4183, 0.7813, 0.4183, 0.7813, 0.4183, 0.7813, 0.4183, 0.7813, 0.4183, 0.7813, 0.4183, 0.7813, 0.4183, 0.7813, 0.4183, 0.7813, 0.4183, 0.7813, 0.4183, 0.7813, 0.4183, 0.7813, 0.4183, 0.7813, 0.4183, 0.7813, 0.4183, 0.7813, 0.4183, 0.7813, 0.4183, 0.7813, 0.4183, 0.7813, 0.4183, 0.7813, 0.4183, 0.7813, 0.4183, 0.7813, 0.4183, 0.7813, 0.4183, 0.7813, 0.4183, 0.7813, 0.4183, 0.7813, 0.4183, 0.7813, 0.4183, 0.7813, 0.4183, 0.7813, 0.4183, 0.7813, 0.4183, 0.7813, 0.4183, 0.7813, 0.4183, 0.7813, 0.4183, 0.7813, 0.4183, 0.7813, 0.4183, 0.7813, 0.4183, 0.7813, 0.4183, 0.7813, 0.4183, 0.7813, 0.4183, 0.7813, 0.4183, 0.7813, 0.4183, 0.7813, 0.4183, 0.7813, 0.4183, 0.7813, 0.4183, 0.7813, 0.4183, 0.7813, 0.4183, 0.7813, 0.4183, 0.7813, 0.4183, 0.7813, 0.4183, 0.7813, 0.4183, 0.7813, 0.4183, 0.7813, 0.4183, 0.7813, 0.4183, 0.7813, 0.4183, 0.7813, 0.4183, 0.7813, 0.4183, 0.7813, 0.4183, 0.7813, 0.4183, 0.7813, 0.4183, 0.7813, 0.4183, 0.7813, 0.4183, 0.7813, 0.4183, 0.7813, 0.4183, 0.7813, 0.4183, 0.7813, 0.4183, 0.7813, 0.4183, 0.7813, 0.4183, 0.7813, 0.4183, 0.7813, 0.4183, 0.7813, 0.4183, 0.7813, 0.4183, 0.7813, 0.4183, 0.7813, 0.4183, 0.7813, 0.4183, 0.7813, 0.4183, 0.7813, 0.4183, 0.7813, 0.4183, 0.7813, 0.4183, 0.7813, 0.4183, 0.7813, 0.4183, 0.7813, 0.4183, 0.7813, 0.4183, 0.7813, 0.4183, 0.7813, 0.4183, 0.7813, 0.4183, 0.7813, 0.4183, 0.7813, 0.4183, 0.7813, 0.4183, 0.7813, 0.4183, 0.7813, 0.4183, 0.7813, 0.4183, 0.7813, 0.4183, 0.7813, 0.4183, 0.7813, 0.4183, 0.7813, 0.4183, 0.7813, 0.4183, 0.7813, 0.4183, 0.7813, 0.4183, 0.7813, 0.4183, 0.7813, 0.4183, 0.7813, 0.4183, 0.7813, 0.4183, 0.7813, 0.4183, 0.7813, 0.4183, 0.7813, 0.4183, 0.7813, 0.4183, 0.7813])
me_plane_003.materials.append(mat_basepalette)
me_plane_003.update()

# ---- objects
ob_cocuspocus = bpy.data.objects.new('CocusPocus', me_plane_003)

# ---- transforms, parenting, visibility, modifiers, constraints
ob_cocuspocus.location = (0.0, 0.0, 0.0)
_vg = ob_cocuspocus.vertex_groups.new(name='Root')
_vg = ob_cocuspocus.vertex_groups.new(name='UpperLeg.R')
_vg = ob_cocuspocus.vertex_groups.new(name='LowerLeg.R')
_vg = ob_cocuspocus.vertex_groups.new(name='Foot.R')
_vg = ob_cocuspocus.vertex_groups.new(name='UpperLeg.L')
_vg = ob_cocuspocus.vertex_groups.new(name='LowerLeg.L')
_vg = ob_cocuspocus.vertex_groups.new(name='Foot.L')
_vg = ob_cocuspocus.vertex_groups.new(name='SpineLower')
_vg = ob_cocuspocus.vertex_groups.new(name='Spine')
_vg = ob_cocuspocus.vertex_groups.new(name='Head')
_vg.add([0, 1, 2, 3, 4, 5, 6, 7, 8, 9, 10, 11, 12, 13, 14, 15, 16, 17, 18, 19, 20, 21, 22, 23, 24, 25, 26, 27, 28, 29, 30, 31, 32, 33, 34, 35, 36, 37, 38, 39, 40, 41, 42, 43, 44, 45, 46, 47, 48, 49, 50, 51, 52, 53, 54, 55, 56, 57, 58, 59, 60, 61, 62, 63, 64, 65, 66, 67, 68, 69, 70, 71, 72, 73, 74, 75, 76, 77, 78, 79, 80, 81, 82, 83, 84, 85, 86, 87, 88, 89, 90, 91, 92, 93, 94, 95, 96, 97, 98, 99, 100, 101, 102, 103, 104, 105, 106, 107, 108, 109, 110, 111, 112, 113, 114, 115, 116, 117, 118, 119, 120, 121, 122, 123, 124, 125, 126, 127, 128, 129, 130, 131, 132, 133, 134, 135, 136, 137, 138, 139, 140, 141, 142, 143, 144, 145, 146, 147, 148, 149, 150, 151, 152, 153, 154, 155, 156, 157, 158, 159, 160, 161, 162, 163, 164, 165, 166, 167, 168, 169, 170, 171, 172, 173, 174, 175, 176, 177, 178, 179, 180, 181, 182, 183, 184, 185, 186, 187, 188, 189, 190, 191, 192, 193, 194, 195, 196, 197, 198, 199, 200, 201, 202, 203, 204, 205, 206, 207, 208, 209, 210, 211, 212, 213, 214, 215, 216, 217, 218, 219, 220, 221, 222, 223, 224, 225, 226, 227, 228, 229, 230, 231, 232, 233, 234, 235, 236, 237, 238, 239, 240, 241, 242, 243, 244, 245, 246, 247, 248], 1.0, 'REPLACE')
_vg = ob_cocuspocus.vertex_groups.new(name='Arm.R')
_vg = ob_cocuspocus.vertex_groups.new(name='Elbow.R')
_vg = ob_cocuspocus.vertex_groups.new(name='Hand.R')
_vg = ob_cocuspocus.vertex_groups.new(name='Arm.L')
_vg = ob_cocuspocus.vertex_groups.new(name='Elbow.L')
_vg = ob_cocuspocus.vertex_groups.new(name='Hand.L')
_vg = ob_cocuspocus.vertex_groups.new(name='Spine.001')
_m = ob_cocuspocus.modifiers.new('Armature', 'ARMATURE')

# ---- collection membership
col_collection.objects.link(ob_cocuspocus)

# ---- scene / render settings (as saved in the file)
scene.frame_start = 1; scene.frame_end = 250; scene.frame_set(18)
scene.render.engine = 'BLENDER_EEVEE_NEXT'
scene.cycles.sampling_pattern = 'TABULATED_SOBOL'
scene.view_settings.view_transform = 'Filmic'
bpy.context.view_layer.update()

# ---- added for rendering (the .blend has no active camera and no usable light): camera, sun
cam_auto = bpy.data.cameras.new('AutoCamera')
cam_auto.lens = 50.0
cam_auto.sensor_width = 36.0
cam_auto.clip_end = 1000.0
ob_auto_camera = bpy.data.objects.new('AutoCamera', cam_auto)
scene.collection.objects.link(ob_auto_camera)
ob_auto_camera.location = (1.17796, -1.41355, 1.19778)
ob_auto_camera.rotation_euler = (1.09748, -7.21219e-08, 0.694738)
scene.camera = ob_auto_camera
light_auto_sun = bpy.data.lights.new('AutoSun', 'SUN')
light_auto_sun.energy = 3.0
light_auto_sun.angle = 0.0523599
ob_auto_sun = bpy.data.objects.new('AutoSun', light_auto_sun)
scene.collection.objects.link(ob_auto_sun)
ob_auto_sun.rotation_euler = (0.872665, 0.174533, 0.523599)
bpy.context.view_layer.update()
